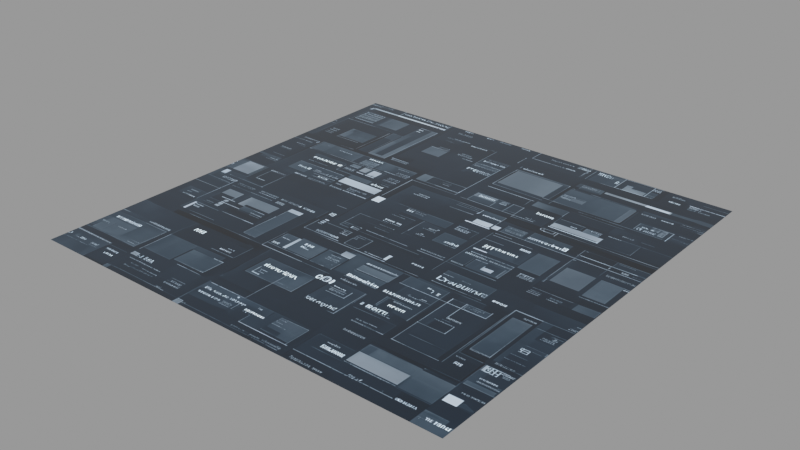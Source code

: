 # Source: dd-gui_23_.blend  (saved by Blender 3.1.7; exported with 4.5.12 LTS)
import bpy
from mathutils import Matrix  # noqa: F401  (used for matrix-valued properties, if any)

bpy.ops.wm.read_factory_settings(use_empty=True)
scene = bpy.context.scene
scene.name = 'main'

# ---- images (referenced by path relative to the original .blend; pixels are not part of the script)
import os
ASSET_DIR = os.environ.get("B2B_ASSET_DIR", "")  # directory of the original .blend (textures are referenced by path, not embedded)
HERE = os.path.dirname(os.path.abspath(__file__))  # packed textures are extracted next to this script under _unpacked/

def load_image(name, relpath, width, height, colorspace="sRGB"):
    """Load a texture the original file referenced (path relative to the .blend, or extracted next to this script)."""
    p = next((c for c in (os.path.join(HERE, relpath), os.path.join(ASSET_DIR, relpath)) if relpath and os.path.exists(c)), "")
    if p:
        img = bpy.data.images.load(p, check_existing=True)
        img.name = name
    else:  # same state as the original file: an image datablock whose file is absent (Cycles renders it pink)
        img = bpy.data.images.new(name, width, height)
        img.source = "FILE"
        img.filepath = "//" + (relpath or name)
    img.colorspace_settings.name = colorspace
    return img
img_dd_gui__23__png = load_image('dd-gui (23).png', '_unpacked/dd-gui__23_.bf35debf.png', 1024, 1024, 'sRGB')

# ---- materials (node trees are filled in below, after node groups)
mat_dd_gui__23 = bpy.data.materials.new('dd-gui (23)')
mat_dd_gui__23.use_raytrace_refraction = True
mat_dd_gui__23.use_screen_refraction = True
mat_dd_gui__23.thickness_mode = 'SLAB'
mat_dd_gui__23.roughness = 0.25

# ---- material node trees
mat_dd_gui__23.use_nodes = True; mat_dd_gui__23.node_tree.nodes.clear()
_N = mat_dd_gui__23.node_tree.nodes; _L = mat_dd_gui__23.node_tree.links
n0 = _N.new('ShaderNodeOutputMaterial'); n0.name = 'Material Output'; n0.location = (1219, 423)
n0.target = 'CYCLES'
n1 = _N.new('ShaderNodeBsdfPrincipled'); n1.name = 'Principled BSDF'; n1.location = (825, 431)
n1.distribution = 'GGX'
n1.subsurface_method = 'BURLEY'
n1.inputs[2].default_value = 0.0
n1.inputs[3].default_value = 1.45
n1.inputs[19].default_value = 0.25
n1.inputs[28].default_value = 2.0
n2 = _N.new('ShaderNodeTexImage'); n2.name = 'decal'; n2.location = (-137, 135)
n2.label = 'decal'
n2.image = img_dd_gui__23__png
n3 = _N.new('NodeReroute'); n3.name = 'Reroute'; n3.location = (511, 104)
n3.width = 16
n4 = _N.new('ShaderNodeRGBCurve'); n4.name = 'RGB Curves'; n4.location = (183, 148)
_c = n4.mapping.curves[3]
while len(_c.points) > 2: _c.points.remove(_c.points[-1])
_c.points[0].location = (0.0, 0.0); _c.points[0].handle_type = 'AUTO'
_c.points[1].location = (0.59545, 0.3); _c.points[1].handle_type = 'AUTO'
_p = _c.points.new(1.0, 1.0); _p.handle_type = 'AUTO'
n4.mapping.update()
n5 = _N.new('ShaderNodeOutputMaterial'); n5.name = 'Material Output.001'; n5.location = (0, 0)
n5.target = 'EEVEE'
n6 = _N.new('ShaderNodeMixShader'); n6.name = 'Mix Shader'; n6.location = (0, 0)
n6.label = 'Disable Shadow'
n6.hide = True
n7 = _N.new('ShaderNodeLightPath'); n7.name = 'Light Path'; n7.location = (0, 0)
n7.hide = True
n8 = _N.new('ShaderNodeBsdfTransparent'); n8.name = 'Transparent BSDF'; n8.location = (0, 0)
n8.hide = True
_L.new(n3.outputs[0], n1.inputs[0])
_L.new(n1.outputs[0], n0.inputs[0])
_L.new(n3.outputs[0], n1.inputs[27])
_L.new(n4.outputs[0], n3.inputs[0])
_L.new(n2.outputs[0], n4.inputs[1])
_L.new(n1.outputs[0], n6.inputs[1])
_L.new(n6.outputs[0], n5.inputs[0])
_L.new(n7.outputs[1], n6.inputs[0])
_L.new(n8.outputs[0], n6.inputs[2])
n0.is_active_output = True

# ---- meshes
me_dd_gui__23 = bpy.data.meshes.new('dd-gui (23)')
me_dd_gui__23.from_pydata([(-0.512, -0.512, 0.0), (0.512, -0.512, 0.0), (-0.512, 0.512, 0.0), (0.512, 0.512, 0.0)], [], [(0, 1, 3, 2)])
_uv = me_dd_gui__23.uv_layers.new(name='UVMap')
_uv.uv.foreach_set('vector', [0.0, 0.0, 1.0, 0.0, 1.0, 1.0, 0.0, 1.0])
me_dd_gui__23.materials.append(mat_dd_gui__23)
me_dd_gui__23.use_remesh_fix_poles = True
me_dd_gui__23.use_remesh_preserve_attributes = False
me_dd_gui__23.update()

# ---- objects
ob_dd_gui__23 = bpy.data.objects.new('dd-gui (23)', me_dd_gui__23)

# ---- transforms, parenting, visibility, modifiers, constraints
ob_dd_gui__23.location = (0.0, 0.0, 0.0)
ob_dd_gui__23.visible_diffuse = False
ob_dd_gui__23.visible_glossy = False
ob_dd_gui__23.visible_shadow = False
ob_dd_gui__23.display_type = 'SOLID'
_m = ob_dd_gui__23.modifiers.new('Displace', 'DISPLACE')
_m.mid_level = 0.995
_m.direction = 'Z'
_m = ob_dd_gui__23.modifiers.new('Subdivision', 'SUBSURF')
_m.subdivision_type = 'SIMPLE'
_m.levels = 3
_m.render_levels = 3
_m = ob_dd_gui__23.modifiers.new('Shrinkwrap', 'SHRINKWRAP')
_m.wrap_method = 'PROJECT'
_m.offset = 0.012
_m.use_negative_direction = True

# ---- collection membership
scene.collection.objects.link(ob_dd_gui__23)

# ---- scene / render settings (as saved in the file)
scene.frame_start = 1; scene.frame_end = 250; scene.frame_set(1)
scene.render.engine = 'BLENDER_EEVEE_NEXT'
scene.render.image_settings.exr_codec = 'NONE'
scene.render.simplify_subdivision_render = 0
scene.render.simplify_child_particles_render = 0.0
scene.cycles.sampling_pattern = 'TABULATED_SOBOL'
scene.cycles.use_light_tree = False
scene.view_settings.view_transform = 'Filmic'
bpy.context.view_layer.update()

# ---- added for rendering (the .blend has no active camera and no usable light): camera, sun + grey world if the file has none
cam_auto = bpy.data.cameras.new('AutoCamera')
cam_auto.lens = 50.0
cam_auto.sensor_width = 36.0
cam_auto.clip_end = 1000.0
ob_auto_camera = bpy.data.objects.new('AutoCamera', cam_auto)
scene.collection.objects.link(ob_auto_camera)
ob_auto_camera.location = (1.33987, -1.60784, 1.07689)
ob_auto_camera.rotation_euler = (1.09748, -7.21219e-08, 0.694738)
scene.camera = ob_auto_camera
light_auto_sun = bpy.data.lights.new('AutoSun', 'SUN')
light_auto_sun.energy = 3.0
light_auto_sun.angle = 0.0523599
ob_auto_sun = bpy.data.objects.new('AutoSun', light_auto_sun)
scene.collection.objects.link(ob_auto_sun)
ob_auto_sun.rotation_euler = (0.872665, 0.174533, 0.523599)
if scene.world is None:
    world_auto = bpy.data.worlds.new('AutoWorld')
    world_auto.color = (0.3, 0.3, 0.3)
    scene.world = world_auto
bpy.context.view_layer.update()
